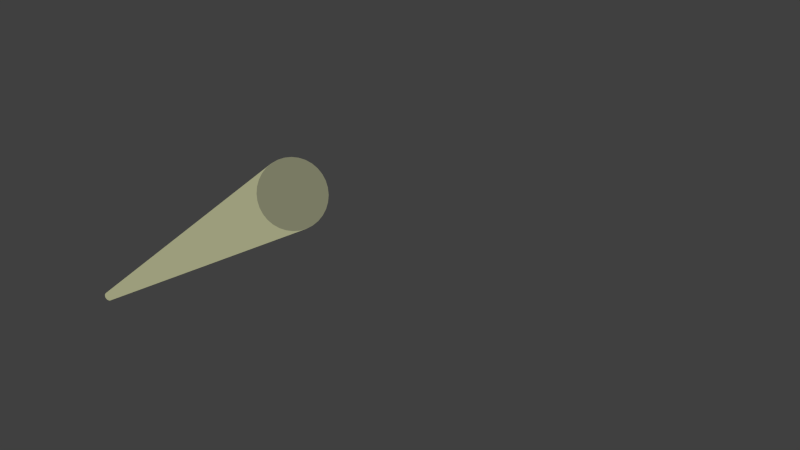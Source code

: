 # Source: ttt-16.blend  (saved by Blender 2.75.0; exported with 4.5.12 LTS)
import bpy
from mathutils import Matrix  # noqa: F401  (used for matrix-valued properties, if any)

bpy.ops.wm.read_factory_settings(use_empty=True)
scene = bpy.context.scene
scene.name = 'Scene'

# ---- collections
col_collection_1 = bpy.data.collections.new('Collection 1'); scene.collection.children.link(col_collection_1)
col_single_plant_with_wind = bpy.data.collections.new('Single plant with wind')  # instanced only; not linked into the scene
col_group = bpy.data.collections.new('Group')  # instanced only; not linked into the scene
col_flatseashell = bpy.data.collections.new('FlatSeaShell')  # instanced only; not linked into the scene
col_snickers_001 = bpy.data.collections.new('snickers.001')  # instanced only; not linked into the scene
col_bluefishfast = bpy.data.collections.new('blueFishFast')  # instanced only; not linked into the scene
col_exmark = bpy.data.collections.new('exMark')  # instanced only; not linked into the scene
col_redfish = bpy.data.collections.new('redFish')  # instanced only; not linked into the scene
col_seestern = bpy.data.collections.new('seestern')  # instanced only; not linked into the scene
col_latestspaceship = bpy.data.collections.new('LatestSpaceship')  # instanced only; not linked into the scene
col_flatseashell_1 = bpy.data.collections.new('FlatSeaShell')  # instanced only; not linked into the scene
col_sea_shell = bpy.data.collections.new('sea_shell')  # instanced only; not linked into the scene
col_oceanbackground = bpy.data.collections.new('OceanBackground')  # instanced only; not linked into the scene
col_sea_bottom = bpy.data.collections.new('sea_bottom')  # instanced only; not linked into the scene

# ---- materials (node trees are filled in below, after node groups)
mat_material = bpy.data.materials.new('Material')
mat_material.alpha_threshold = 0.0
mat_material.roughness = 0.5

# ---- material node trees
mat_material.use_nodes = True; mat_material.node_tree.nodes.clear()
_N = mat_material.node_tree.nodes; _L = mat_material.node_tree.links
n0 = _N.new('ShaderNodeOutputMaterial'); n0.name = 'Material Output'; n0.location = (531, 290)
n1 = _N.new('ShaderNodeMixShader'); n1.name = 'Mix Shader'; n1.location = (356, 376)
n1.inputs[0].default_value = 0.009
n2 = _N.new('ShaderNodeBsdfDiffuse'); n2.name = 'Diffuse BSDF'; n2.location = (-62, 456)
n2.inputs[0].default_value = (0.2154, 0.01474, 0.8, 1.0)
n3 = _N.new('ShaderNodeBsdfTransparent'); n3.name = 'Transparent BSDF'; n3.location = (160, 318)
n4 = _N.new('ShaderNodeEmission'); n4.name = 'Emission'; n4.location = (131, 224)
n4.inputs[0].default_value = (0.7872, 0.8, 0.4194, 1.0)
n4.inputs[1].default_value = 20.0
_L.new(n1.outputs[0], n0.inputs[0])
_L.new(n2.outputs[0], n3.inputs[0])
_L.new(n3.outputs[0], n1.inputs[1])
_L.new(n4.outputs[0], n1.inputs[2])
n0.is_active_output = True

# ---- world
world_world = bpy.data.worlds.new('World'); scene.world = world_world
world_world.color = (0.05088, 0.05088, 0.05088)
world_world.use_sun_shadow = False
world_world.sun_shadow_jitter_overblur = 0.0
world_world.cycles.sampling_method = 'MANUAL'
world_world.cycles.sample_map_resolution = 256

# ---- cameras
cam_camera_001 = bpy.data.cameras.new('Camera.001')
cam_camera_001.clip_end = 100.0
cam_camera_001.lens = 39.7
cam_camera_001.sensor_width = 32.0
cam_camera_001.sensor_height = 18.0
cam_camera_001.ortho_scale = 7.314
cam_camera_001.dof.focus_distance = 0.0
cam_camera = bpy.data.cameras.new('Camera')
cam_camera.clip_end = 100.0
cam_camera.lens = 35.0
cam_camera.sensor_width = 32.0
cam_camera.sensor_height = 18.0
cam_camera.ortho_scale = 7.314
cam_camera.dof.focus_distance = 0.0

# ---- lights
light_sun_002 = bpy.data.lights.new('Sun.002', 'SUN')
light_sun_002.transmission_factor = 0.0
light_sun_002.angle = 0.1993
light_sun_002.energy = 2.0
light_sun_002.shadow_buffer_clip_start = 0.5
light_sun_002.shadow_soft_size = 0.1
light_sun_002.shadow_cascade_max_distance = 1000.0
light_sun_002.cycles.use_multiple_importance_sampling = False
light_sun_001 = bpy.data.lights.new('Sun.001', 'SUN')
light_sun_001.transmission_factor = 0.0
light_sun_001.angle = 0.1993
light_sun_001.energy = 2.0
light_sun_001.shadow_buffer_clip_start = 0.5
light_sun_001.shadow_soft_size = 0.1
light_sun_001.shadow_cascade_max_distance = 1000.0
light_sun_001.cycles.use_multiple_importance_sampling = False
light_sun = bpy.data.lights.new('Sun', 'SUN')
light_sun.transmission_factor = 0.0
light_sun.angle = 0.1993
light_sun.energy = 3.0
light_sun.shadow_buffer_clip_start = 0.5
light_sun.shadow_soft_size = 0.1
light_sun.shadow_cascade_max_distance = 1000.0
light_sun.cycles.use_multiple_importance_sampling = False

# ---- meshes
me_cylinder = bpy.data.meshes.new('Cylinder')
me_cylinder.from_pydata([(1.672, -0.3225, -0.841), (0.04241, -0.3809, 0.1438), (1.671, -0.326, -0.8429), (0.03524, -0.4252, 0.1277), (1.67, -0.329, -0.8453), (0.02695, -0.4653, 0.1033), (1.669, -0.3314, -0.8482), (0.01788, -0.4997, 0.07152), (1.667, -0.3332, -0.8515), (0.008353, -0.5271, 0.03363), (1.665, -0.3342, -0.855), (-0.001252, -0.5463, -0.008939), (1.664, -0.3344, -0.8586), (-0.01057, -0.5568, -0.05454), (1.662, -0.3339, -0.8622), (-0.01924, -0.558, -0.1014), (1.66, -0.3326, -0.8656), (-0.02693, -0.5498, -0.1478), (1.659, -0.3305, -0.8687), (-0.03334, -0.5328, -0.1919), (1.657, -0.3279, -0.8714), (-0.03823, -0.5074, -0.232), (1.656, -0.3247, -0.8736), (-0.04142, -0.4746, -0.2665), (1.655, -0.321, -0.8751), (-0.04277, -0.4358, -0.2942), (1.655, -0.3171, -0.876), (-0.04223, -0.3924, -0.314), (1.655, -0.3131, -0.8761), (-0.03984, -0.3461, -0.3251), (1.655, -0.3092, -0.8756), (-0.03567, -0.2986, -0.327), (1.655, -0.3054, -0.8743), (-0.02989, -0.2518, -0.3198), (1.656, -0.3019, -0.8725), (-0.02272, -0.2075, -0.3037), (1.657, -0.2989, -0.87), (-0.01444, -0.1674, -0.2793), (1.658, -0.2965, -0.8671), (-0.005359, -0.133, -0.2475), (1.66, -0.2947, -0.8638), (0.004165, -0.1056, -0.2096), (1.662, -0.2937, -0.8603), (0.01377, -0.08633, -0.167), (1.663, -0.2934, -0.8567), (0.02309, -0.0759, -0.1214), (1.665, -0.294, -0.8531), (0.03176, -0.07472, -0.07454), (1.667, -0.2953, -0.8497), (0.03944, -0.08282, -0.02816), (1.668, -0.2973, -0.8466), (0.04586, -0.0999, 0.01591), (1.67, -0.3, -0.8439), (0.05075, -0.1253, 0.05599), (1.671, -0.3032, -0.8418), (0.05393, -0.158, 0.09054), (1.672, -0.3068, -0.8402), (0.05528, -0.1968, 0.1182), (1.672, -0.3107, -0.8394), (0.05475, -0.2403, 0.138), (1.672, -0.3147, -0.8392), (0.05235, -0.2866, 0.1491), (1.672, -0.3187, -0.8398), (0.04819, -0.3341, 0.151)], [], [(0, 1, 3, 2), (2, 3, 5, 4), (4, 5, 7, 6), (6, 7, 9, 8), (8, 9, 11, 10), (10, 11, 13, 12), (12, 13, 15, 14), (14, 15, 17, 16), (16, 17, 19, 18), (18, 19, 21, 20), (20, 21, 23, 22), (22, 23, 25, 24), (24, 25, 27, 26), (26, 27, 29, 28), (28, 29, 31, 30), (30, 31, 33, 32), (32, 33, 35, 34), (34, 35, 37, 36), (36, 37, 39, 38), (38, 39, 41, 40), (40, 41, 43, 42), (42, 43, 45, 44), (44, 45, 47, 46), (46, 47, 49, 48), (48, 49, 51, 50), (50, 51, 53, 52), (52, 53, 55, 54), (54, 55, 57, 56), (56, 57, 59, 58), (58, 59, 61, 60), (62, 63, 1, 0), (60, 61, 63, 62), (0, 2, 4, 6, 8, 10, 12, 14, 16, 18, 20, 22, 24, 26, 28, 30, 32, 34, 36, 38, 40, 42, 44, 46, 48, 50, 52, 54, 56, 58, 60, 62)])
me_cylinder.materials.append(mat_material)
me_cylinder.use_remesh_preserve_volume = False
me_cylinder.use_remesh_preserve_attributes = False
me_cylinder.use_mirror_vertex_groups = False
me_cylinder.update()

# ---- objects
ob_single_plant_with_wind_003 = bpy.data.objects.new('Single plant with wind.003', None)
ob_single_plant_with_wind_002 = bpy.data.objects.new('Single plant with wind.002', None)
ob_single_plant_with_wind_001 = bpy.data.objects.new('Single plant with wind.001', None)
ob_single_plant_with_wind = bpy.data.objects.new('Single plant with wind', None)
ob_group_003 = bpy.data.objects.new('Group.003', None)
ob_group_002 = bpy.data.objects.new('Group.002', None)
ob_group_001 = bpy.data.objects.new('Group.001', None)
ob_group = bpy.data.objects.new('Group', None)
ob_auto = bpy.data.objects.new('Auto', None)
ob_flatseashell_004 = bpy.data.objects.new('FlatSeaShell.004', None)
ob_snickers_000 = bpy.data.objects.new('snickers.000', None)
ob_bluefishfast = bpy.data.objects.new('blueFishFast', None)
ob_camcloseup = bpy.data.objects.new('CamCloseUp', cam_camera_001)
ob_snickers_001 = bpy.data.objects.new('snickers.001', None)
ob_exmark = bpy.data.objects.new('exMark', None)
ob_laserbeam = bpy.data.objects.new('laserBeam', me_cylinder)
ob_redfish = bpy.data.objects.new('redFish', None)
ob_seestern_002 = bpy.data.objects.new('seestern.002', None)
ob_latestspaceship = bpy.data.objects.new('LatestSpaceship', None)
ob_seestern_001 = bpy.data.objects.new('seestern.001', None)
ob_seestern = bpy.data.objects.new('seestern', None)
ob_flatseashell_003 = bpy.data.objects.new('FlatSeaShell.003', None)
ob_sea_shell_002 = bpy.data.objects.new('sea_shell.002', None)
ob_sea_shell_001 = bpy.data.objects.new('sea_shell.001', None)
ob_sea_shell = bpy.data.objects.new('sea_shell', None)
ob_flatseashell_002 = bpy.data.objects.new('FlatSeaShell.002', None)
ob_flatseashell_001 = bpy.data.objects.new('FlatSeaShell.001', None)
ob_flatseashell = bpy.data.objects.new('FlatSeaShell', None)
ob_oceanbackground = bpy.data.objects.new('OceanBackground', None)
ob_sea_bottom = bpy.data.objects.new('sea_bottom', None)
ob_camera = bpy.data.objects.new('Camera', cam_camera)
ob_sun_002 = bpy.data.objects.new('Sun.002', light_sun_002)
ob_sun_001 = bpy.data.objects.new('Sun.001', light_sun_001)
ob_sun = bpy.data.objects.new('Sun', light_sun)

# ---- transforms, parenting, visibility, modifiers, constraints
ob_single_plant_with_wind_003.location = (3.928, -1.132, -0.1086)
ob_single_plant_with_wind_003.rotation_euler = (0.0, 0.0, -3.213)
ob_single_plant_with_wind_003.scale = (1.382, 1.382, 1.382)
ob_single_plant_with_wind_003.empty_image_offset = (0.0, 0.0)
ob_single_plant_with_wind_003.show_instancer_for_render = False
ob_single_plant_with_wind_003.instance_type = 'COLLECTION'
ob_single_plant_with_wind_003.lineart.crease_threshold = 0.0
ob_single_plant_with_wind_002.location = (-0.148, -4.387, 0.103)
ob_single_plant_with_wind_002.rotation_euler = (0.0, 0.0, -3.214)
ob_single_plant_with_wind_002.scale = (1.382, 1.382, 1.382)
ob_single_plant_with_wind_002.empty_image_offset = (0.0, 0.0)
ob_single_plant_with_wind_002.show_instancer_for_render = False
ob_single_plant_with_wind_002.instance_type = 'COLLECTION'
ob_single_plant_with_wind_002.lineart.crease_threshold = 0.0
ob_single_plant_with_wind_001.location = (1.635, -0.9331, -2.2e-06)
ob_single_plant_with_wind_001.empty_image_offset = (0.0, 0.0)
ob_single_plant_with_wind_001.show_instancer_for_render = False
ob_single_plant_with_wind_001.instance_type = 'COLLECTION'
ob_single_plant_with_wind_001.lineart.crease_threshold = 0.0
ob_single_plant_with_wind.location = (-0.4531, -1.693, -0.1392)
ob_single_plant_with_wind.scale = (0.871, 0.871, 0.871)
ob_single_plant_with_wind.empty_image_offset = (0.0, 0.0)
ob_single_plant_with_wind.show_instancer_for_render = False
ob_single_plant_with_wind.instance_type = 'COLLECTION'
ob_single_plant_with_wind.lineart.crease_threshold = 0.0
ob_group_003.location = (0.1124, -2.86, -0.178)
ob_group_003.rotation_euler = (0.0, -0.0, 1.848)
ob_group_003.scale = (1.328, 1.328, 1.328)
ob_group_003.empty_image_offset = (0.0, 0.0)
ob_group_003.show_instancer_for_render = False
ob_group_003.instance_type = 'COLLECTION'
ob_group_003.lineart.crease_threshold = 0.0
ob_group_002.location = (3.872, -3.045, -0.0375)
ob_group_002.rotation_euler = (0.0, 0.0, -0.8603)
ob_group_002.scale = (2.054, 2.054, 2.054)
ob_group_002.empty_image_offset = (0.0, 0.0)
ob_group_002.show_instancer_for_render = False
ob_group_002.instance_type = 'COLLECTION'
ob_group_002.lineart.crease_threshold = 0.0
ob_group_001.location = (3.334, 0.2825, -0.06196)
ob_group_001.rotation_euler = (0.0, 0.0, 1.423)
ob_group_001.scale = (1.32, 1.32, 1.32)
ob_group_001.empty_image_offset = (0.0, 0.0)
ob_group_001.show_instancer_for_render = False
ob_group_001.instance_type = 'COLLECTION'
ob_group_001.lineart.crease_threshold = 0.0
ob_group.location = (-0.03209, 0.1009, -0.01559)
ob_group.scale = (1.117, 1.117, 1.117)
ob_group.empty_image_offset = (0.0, 0.0)
ob_group.show_instancer_for_render = False
ob_group.instance_type = 'COLLECTION'
ob_group.lineart.crease_threshold = 0.0
ob_auto.location = (-0.2727, 2.084, -0.2587)
ob_auto.rotation_euler = (-6.401, -0.05058, 3.654)
ob_auto.scale = (0.52, 0.52, 0.52)
ob_auto.empty_image_offset = (0.0, 0.0)
ob_auto.show_instancer_for_render = False
ob_auto.instance_type = 'COLLECTION'
ob_auto.lineart.crease_threshold = 0.0
ob_flatseashell_004.location = (3.246, 4.121, -0.1909)
ob_flatseashell_004.rotation_euler = (-6.241, -0.4255, 2.321)
ob_flatseashell_004.scale = (0.806, 0.806, 0.806)
ob_flatseashell_004.empty_image_offset = (0.0, 0.0)
ob_flatseashell_004.show_instancer_for_render = False
ob_flatseashell_004.instance_type = 'COLLECTION'
ob_flatseashell_004.lineart.crease_threshold = 0.0
ob_snickers_000.location = (1.288, -2.111, 0.9034)
ob_snickers_000.rotation_euler = (1.614, -0.4833, 1.332)
ob_snickers_000.scale = (0.07212, 0.07212, 0.07212)
ob_snickers_000.empty_image_offset = (0.0, 0.0)
ob_snickers_000.show_instancer_for_render = False
ob_snickers_000.instance_type = 'COLLECTION'
ob_snickers_000.lineart.crease_threshold = 0.0
ob_bluefishfast.location = (-0.3142, 0.3716, 0.7448)
ob_bluefishfast.rotation_euler = (0.2778, 0.06949, 0.7152)
ob_bluefishfast.scale = (0.1119, -0.1119, 0.1119)
ob_bluefishfast.empty_image_offset = (0.0, 0.0)
ob_bluefishfast.show_instancer_for_render = False
ob_bluefishfast.instance_type = 'COLLECTION'
ob_bluefishfast.lineart.crease_threshold = 0.0
ob_camcloseup.location = (2.318, -2.36, 0.8978)
ob_camcloseup.rotation_euler = (1.639, 0.01429, 1.28)
ob_camcloseup.scale = (1.0, 1.0, 1.0)
ob_camcloseup.lock_rotations_4d = False
ob_camcloseup.empty_display_type = 'ARROWS'
ob_camcloseup.color = (0.0, 0.0, 0.0, 0.0)
ob_camcloseup.display_type = 'WIRE'
ob_camcloseup.lineart.crease_threshold = 0.0
ob_snickers_001.location = (1.298, -2.066, 1.033)
ob_snickers_001.rotation_euler = (1.708, 0.6339, 1.402)
ob_snickers_001.scale = (0.07071, 0.07071, 0.07071)
ob_snickers_001.empty_image_offset = (0.0, 0.0)
ob_snickers_001.show_instancer_for_render = False
ob_snickers_001.instance_type = 'COLLECTION'
ob_snickers_001.lineart.crease_threshold = 0.0
ob_exmark.location = (1.219, -3.205, 1.095)
ob_exmark.rotation_euler = (0.1142, 0.0003312, 0.01616)
ob_exmark.scale = (0.1716, 0.1716, 0.1716)
ob_exmark.empty_image_offset = (0.0, 0.0)
ob_exmark.show_instancer_for_render = False
ob_exmark.instance_type = 'COLLECTION'
ob_exmark.lineart.crease_threshold = 0.0
ob_laserbeam.location = (1.251, -1.931, 0.6744)
ob_laserbeam.rotation_euler = (-1.253, -0.0, 0.0)
ob_laserbeam.lineart.crease_threshold = 0.0
ob_redfish.location = (1.397, -2.147, 0.9206)
ob_redfish.rotation_euler = (0.01194, -0.02847, 2.956)
ob_redfish.scale = (0.3164, 0.3164, 0.3164)
ob_redfish.empty_image_offset = (0.0, 0.0)
ob_redfish.show_instancer_for_render = False
ob_redfish.instance_type = 'COLLECTION'
ob_redfish.lineart.crease_threshold = 0.0
ob_seestern_002.location = (4.183, -2.646, 0.02557)
ob_seestern_002.rotation_euler = (0.0, -0.0, 0.1457)
ob_seestern_002.scale = (0.01614, 0.01614, 0.01614)
ob_seestern_002.empty_image_offset = (0.0, 0.0)
ob_seestern_002.show_instancer_for_render = False
ob_seestern_002.instance_type = 'COLLECTION'
ob_seestern_002.lineart.crease_threshold = 0.0
ob_latestspaceship.location = (2.917, -2.837, 0.1029)
ob_latestspaceship.rotation_euler = (0.0, -0.0, 0.6756)
ob_latestspaceship.scale = (0.2585, 0.2585, 0.2585)
ob_latestspaceship.empty_image_offset = (0.0, 0.0)
ob_latestspaceship.show_instancer_for_render = False
ob_latestspaceship.instance_type = 'COLLECTION'
ob_latestspaceship.lineart.crease_threshold = 0.0
ob_seestern_001.location = (4.337, -0.6856, 0.01299)
ob_seestern_001.rotation_euler = (0.0, -0.0, 0.4938)
ob_seestern_001.scale = (0.01757, 0.01757, 0.01757)
ob_seestern_001.empty_image_offset = (0.0, 0.0)
ob_seestern_001.show_instancer_for_render = False
ob_seestern_001.instance_type = 'COLLECTION'
ob_seestern_001.lineart.crease_threshold = 0.0
ob_seestern.location = (5.253, -2.66, -0.01521)
ob_seestern.scale = (0.02092, 0.02092, 0.02092)
ob_seestern.empty_image_offset = (0.0, 0.0)
ob_seestern.show_instancer_for_render = False
ob_seestern.instance_type = 'COLLECTION'
ob_seestern.lineart.crease_threshold = 0.0
ob_flatseashell_003.location = (2.042, 1.149, 0.03092)
ob_flatseashell_003.rotation_euler = (0.03471, -0.1427, 1.879)
ob_flatseashell_003.scale = (0.0551, 0.0551, 0.0551)
ob_flatseashell_003.empty_image_offset = (0.0, 0.0)
ob_flatseashell_003.show_instancer_for_render = False
ob_flatseashell_003.instance_type = 'COLLECTION'
ob_flatseashell_003.lineart.crease_threshold = 0.0
ob_sea_shell_002.location = (3.408, -2.31, 0.1557)
ob_sea_shell_002.rotation_euler = (0.3883, 0.008554, 0.9394)
ob_sea_shell_002.scale = (0.0291, 0.0291, 0.0291)
ob_sea_shell_002.empty_image_offset = (0.0, 0.0)
ob_sea_shell_002.show_instancer_for_render = False
ob_sea_shell_002.instance_type = 'COLLECTION'
ob_sea_shell_002.lineart.crease_threshold = 0.0
ob_sea_shell_001.location = (3.363, 0.6145, 0.03827)
ob_sea_shell_001.rotation_euler = (-0.7915, 0.05246, -1.108)
ob_sea_shell_001.scale = (0.02873, 0.02873, 0.02873)
ob_sea_shell_001.empty_image_offset = (0.0, 0.0)
ob_sea_shell_001.show_instancer_for_render = False
ob_sea_shell_001.instance_type = 'COLLECTION'
ob_sea_shell_001.lineart.crease_threshold = 0.0
ob_sea_shell.location = (0.1973, -2.86, 0.1068)
ob_sea_shell.rotation_euler = (0.5389, -0.03976, 0.1568)
ob_sea_shell.scale = (0.04129, 0.04129, 0.04129)
ob_sea_shell.empty_image_offset = (0.0, 0.0)
ob_sea_shell.show_instancer_for_render = False
ob_sea_shell.instance_type = 'COLLECTION'
ob_sea_shell.lineart.crease_threshold = 0.0
ob_flatseashell_002.location = (3.845, -1.939, 0.06418)
ob_flatseashell_002.rotation_euler = (-0.07055, -0.03616, 0.07974)
ob_flatseashell_002.scale = (0.05449, 0.05449, 0.05449)
ob_flatseashell_002.empty_image_offset = (0.0, 0.0)
ob_flatseashell_002.show_instancer_for_render = False
ob_flatseashell_002.instance_type = 'COLLECTION'
ob_flatseashell_002.lineart.crease_threshold = 0.0
ob_flatseashell_001.location = (2.796, -2.415, 0.1549)
ob_flatseashell_001.rotation_euler = (-0.1404, -0.1243, -2.017)
ob_flatseashell_001.scale = (0.03851, 0.03851, 0.03851)
ob_flatseashell_001.empty_image_offset = (0.0, 0.0)
ob_flatseashell_001.show_instancer_for_render = False
ob_flatseashell_001.instance_type = 'COLLECTION'
ob_flatseashell_001.lineart.crease_threshold = 0.0
ob_flatseashell.location = (3.347, 1.659, 0.1192)
ob_flatseashell.rotation_euler = (0.1666, -0.04384, 0.05938)
ob_flatseashell.scale = (0.04751, 0.04751, 0.04751)
ob_flatseashell.empty_image_offset = (0.0, 0.0)
ob_flatseashell.show_instancer_for_render = False
ob_flatseashell.instance_type = 'COLLECTION'
ob_flatseashell.lineart.crease_threshold = 0.0
ob_oceanbackground.location = (-0.9351, 4.052, 3.122)
ob_oceanbackground.scale = (2.22, 2.22, 1.109)
ob_oceanbackground.empty_image_offset = (0.0, 0.0)
ob_oceanbackground.show_instancer_for_render = False
ob_oceanbackground.instance_type = 'COLLECTION'
ob_oceanbackground.lineart.crease_threshold = 0.0
ob_sea_bottom.location = (0.0, 0.0, 0.0)
ob_sea_bottom.scale = (1.08, 1.08, 1.08)
ob_sea_bottom.empty_image_offset = (0.0, 0.0)
ob_sea_bottom.show_instancer_for_render = False
ob_sea_bottom.instance_type = 'COLLECTION'
ob_sea_bottom.lineart.crease_threshold = 0.0
ob_camera.location = (6.941, -1.626, 1.71)
ob_camera.rotation_euler = (1.4, 0.01423, 1.531)
ob_camera.scale = (1.0, 1.0, 1.0)
ob_camera.lock_rotations_4d = False
ob_camera.empty_display_type = 'ARROWS'
ob_camera.color = (0.0, 0.0, 0.0, 0.0)
ob_camera.display_type = 'WIRE'
ob_camera.lineart.crease_threshold = 0.0
ob_sun_002.location = (3.687, 0.7642, 2.659)
ob_sun_002.rotation_euler = (0.9, -0.3298, 2.824)
ob_sun_002.lineart.crease_threshold = 0.0
ob_sun_001.location = (5.287, -2.182, 1.018)
ob_sun_001.rotation_euler = (1.41, -0.001283, 1.425)
ob_sun_001.lineart.crease_threshold = 0.0
ob_sun.location = (1.743, -4.274, 3.826)
ob_sun.rotation_euler = (0.5138, -0.0117, 0.6409)
ob_sun.lineart.crease_threshold = 0.0
ob_single_plant_with_wind_003.instance_collection = col_single_plant_with_wind
ob_single_plant_with_wind_002.instance_collection = col_single_plant_with_wind
ob_single_plant_with_wind_001.instance_collection = col_single_plant_with_wind
ob_single_plant_with_wind.instance_collection = col_single_plant_with_wind
ob_group_003.instance_collection = col_group
ob_group_002.instance_collection = col_group
ob_group_001.instance_collection = col_group
ob_group.instance_collection = col_group
ob_auto.instance_collection = col_flatseashell_1
ob_flatseashell_004.instance_collection = col_flatseashell_1
ob_snickers_000.instance_collection = col_snickers_001
ob_bluefishfast.instance_collection = col_bluefishfast
ob_exmark.instance_collection = col_exmark
ob_redfish.instance_collection = col_redfish
ob_seestern_002.instance_collection = col_seestern
ob_latestspaceship.instance_collection = col_latestspaceship
ob_seestern_001.instance_collection = col_seestern
ob_seestern.instance_collection = col_seestern
ob_flatseashell_003.instance_collection = col_flatseashell_1
ob_sea_shell_002.instance_collection = col_sea_shell
ob_sea_shell_001.instance_collection = col_sea_shell
ob_sea_shell.instance_collection = col_sea_shell
ob_flatseashell_002.instance_collection = col_flatseashell_1
ob_flatseashell_001.instance_collection = col_flatseashell_1
ob_flatseashell.instance_collection = col_flatseashell_1
ob_oceanbackground.instance_collection = col_oceanbackground
ob_sea_bottom.instance_collection = col_sea_bottom

# ---- collection membership
col_collection_1.objects.link(ob_single_plant_with_wind_003)
col_collection_1.objects.link(ob_single_plant_with_wind_002)
col_collection_1.objects.link(ob_single_plant_with_wind_001)
col_collection_1.objects.link(ob_single_plant_with_wind)
col_collection_1.objects.link(ob_group_003)
col_collection_1.objects.link(ob_group_002)
col_collection_1.objects.link(ob_group_001)
col_collection_1.objects.link(ob_group)
col_collection_1.objects.link(ob_auto)
col_collection_1.objects.link(ob_flatseashell_004)
col_collection_1.objects.link(ob_snickers_000)
col_collection_1.objects.link(ob_bluefishfast)
col_collection_1.objects.link(ob_camcloseup)
col_collection_1.objects.link(ob_snickers_001)
col_collection_1.objects.link(ob_exmark)
col_collection_1.objects.link(ob_laserbeam)
col_collection_1.objects.link(ob_redfish)
col_collection_1.objects.link(ob_seestern_002)
col_collection_1.objects.link(ob_latestspaceship)
col_collection_1.objects.link(ob_seestern_001)
col_collection_1.objects.link(ob_seestern)
col_collection_1.objects.link(ob_flatseashell_003)
col_collection_1.objects.link(ob_sea_shell_002)
col_collection_1.objects.link(ob_sea_shell_001)
col_collection_1.objects.link(ob_sea_shell)
col_collection_1.objects.link(ob_flatseashell_002)
col_collection_1.objects.link(ob_flatseashell_001)
col_collection_1.objects.link(ob_flatseashell)
col_collection_1.objects.link(ob_oceanbackground)
col_collection_1.objects.link(ob_sea_bottom)
col_collection_1.objects.link(ob_camera)
col_collection_1.objects.link(ob_sun_002)
col_collection_1.objects.link(ob_sun_001)
col_collection_1.objects.link(ob_sun)

# ---- scene / render settings (as saved in the file)
scene.camera = ob_camera
scene.frame_start = 1; scene.frame_end = 251; scene.frame_set(213)
scene.render.engine = 'CYCLES'
scene.render.resolution_percentage = 50
scene.render.fps = 30
scene.render.dither_intensity = 0.0
scene.cycles.use_denoising = False
scene.cycles.samples = 10
scene.cycles.sampling_pattern = 'TABULATED_SOBOL'
scene.cycles.light_sampling_threshold = 0.0
scene.cycles.use_adaptive_sampling = False
scene.cycles.use_light_tree = False
scene.cycles.blur_glossy = 0.0
scene.cycles.pixel_filter_type = 'GAUSSIAN'
scene.cycles.sample_clamp_indirect = 0.0
scene.view_settings.view_transform = 'Standard'
bpy.context.view_layer.update()

